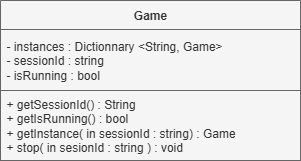

The diagram above was exported from draw.io. Its source (the exported page's mxGraphModel, read from the mxfile embedded in the PNG):
<mxGraphModel dx="1426" dy="777" grid="1" gridSize="10" guides="1" tooltips="1" connect="1" arrows="1" fold="1" page="1" pageScale="1" pageWidth="827" pageHeight="1169" math="0" shadow="0">
  <root>
    <mxCell id="0" />
    <mxCell id="1" parent="0" />
    <mxCell id="iMydhsRTBUQOCfpigcEK-1" value="Game" style="swimlane;fontStyle=1;align=center;verticalAlign=middle;childLayout=stackLayout;horizontal=1;startSize=29;horizontalStack=0;resizeParent=1;resizeParentMax=0;resizeLast=0;collapsible=0;marginBottom=0;html=1;whiteSpace=wrap;fillColor=#f5f5f5;fontColor=#333333;strokeColor=#666666;" parent="1" vertex="1">
      <mxGeometry x="270" y="60" width="300" height="160" as="geometry" />
    </mxCell>
    <mxCell id="iMydhsRTBUQOCfpigcEK-2" value="&lt;div&gt;- instances : Dictionnary &amp;lt;String, Game&amp;gt;&lt;/div&gt;- sessionId : string&lt;div&gt;- isRunning : bool&lt;/div&gt;" style="text;html=1;strokeColor=#666666;fillColor=#f5f5f5;align=left;verticalAlign=middle;spacingLeft=4;spacingRight=4;overflow=hidden;rotatable=0;points=[[0,0.5],[1,0.5]];portConstraint=eastwest;whiteSpace=wrap;fontColor=#333333;" parent="iMydhsRTBUQOCfpigcEK-1" vertex="1">
      <mxGeometry y="29" width="300" height="61" as="geometry" />
    </mxCell>
    <mxCell id="iMydhsRTBUQOCfpigcEK-3" value="+ getSessionId() : String&lt;div&gt;+ getIsRunning() : bool&lt;/div&gt;&lt;div&gt;+ getInstance( in sessionId : string) : Game&lt;/div&gt;&lt;div&gt;+ stop( in sesionId : string ) : void&lt;/div&gt;" style="text;html=1;strokeColor=#666666;fillColor=#f5f5f5;align=left;verticalAlign=middle;spacingLeft=4;spacingRight=4;overflow=hidden;rotatable=0;points=[[0,0.5],[1,0.5]];portConstraint=eastwest;whiteSpace=wrap;fontColor=#333333;" parent="iMydhsRTBUQOCfpigcEK-1" vertex="1">
      <mxGeometry y="90" width="300" height="70" as="geometry" />
    </mxCell>
  </root>
</mxGraphModel>